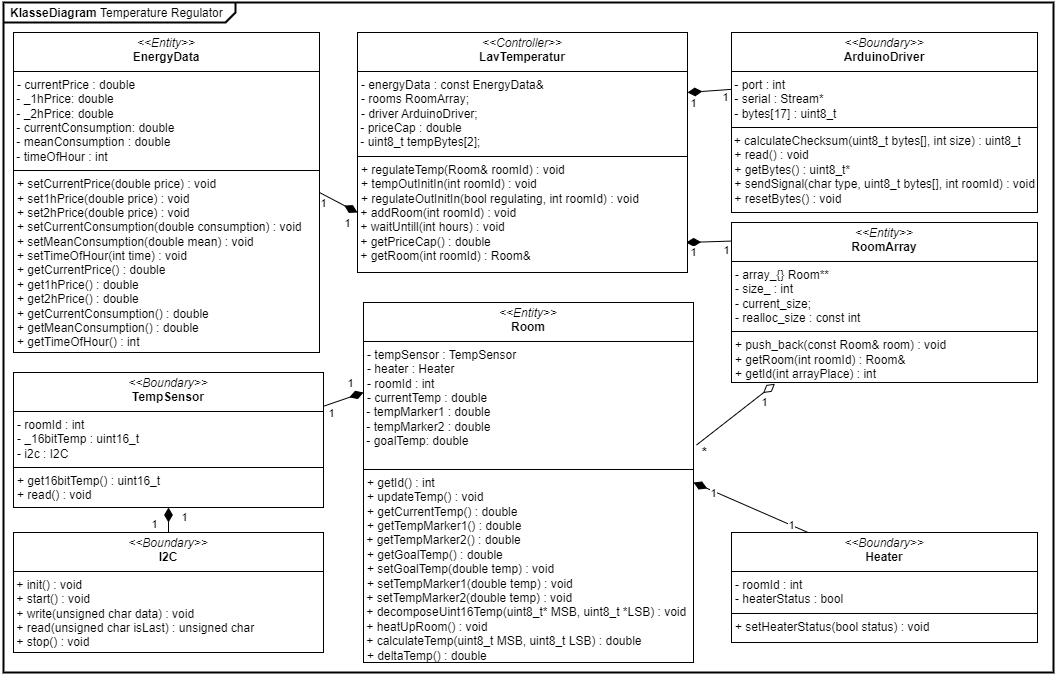

The diagram above was exported from draw.io. Its source (the exported page's mxGraphModel, read from the mxfile embedded in the PNG):
<mxGraphModel dx="1615" dy="857" grid="1" gridSize="10" guides="1" tooltips="1" connect="1" arrows="1" fold="1" page="1" pageScale="1" pageWidth="827" pageHeight="1169" math="0" shadow="0">
  <root>
    <mxCell id="0" />
    <mxCell id="1" parent="0" />
    <mxCell id="eQZfeaegDIrfo1QVjkel-38" value="&lt;p style=&quot;margin:0px;margin-top:4px;margin-left:7px;text-align:left;&quot;&gt;&lt;b&gt;KlasseDiagram&amp;nbsp;&lt;/b&gt;Temperature Regulator&lt;/p&gt;" style="html=1;shape=mxgraph.sysml.package;overflow=fill;labelX=232.59;strokeWidth=2;align=center;" parent="1" vertex="1">
      <mxGeometry x="10" y="40" width="1050" height="670" as="geometry" />
    </mxCell>
    <mxCell id="eQZfeaegDIrfo1QVjkel-29" style="edgeStyle=orthogonalEdgeStyle;rounded=0;orthogonalLoop=1;jettySize=auto;html=1;entryX=0.5;entryY=1;entryDx=0;entryDy=0;" parent="1" edge="1">
      <mxGeometry relative="1" as="geometry">
        <mxPoint x="661" y="795" as="targetPoint" />
      </mxGeometry>
    </mxCell>
    <mxCell id="xJBaHumwCyCquKJt4pzb-5" value="&lt;p style=&quot;margin:0px;margin-top:4px;text-align:center;&quot;&gt;&lt;i&gt;&amp;lt;&amp;lt;Controller&amp;gt;&amp;gt;&lt;/i&gt;&lt;br&gt;&lt;b&gt;LavTemperatur&lt;/b&gt;&lt;/p&gt;&lt;hr size=&quot;1&quot; style=&quot;border-style:solid;&quot;&gt;&lt;p style=&quot;margin:0px;margin-left:4px;&quot;&gt;- energyData : const EnergyData&amp;amp;&lt;/p&gt;&lt;p style=&quot;margin:0px;margin-left:4px;&quot;&gt;- rooms RoomArray;&lt;/p&gt;&lt;p style=&quot;margin:0px;margin-left:4px;&quot;&gt;- driver ArduinoDriver;&lt;/p&gt;&lt;div&gt;&amp;nbsp;- priceCap : double&lt;/div&gt;&lt;div&gt;&amp;nbsp;- uint8_t tempBytes[2];&lt;/div&gt;&lt;hr size=&quot;1&quot; style=&quot;border-style:solid;&quot;&gt;&lt;p style=&quot;margin:0px;margin-left:4px;&quot;&gt;+ regulateTemp(Room&amp;amp; roomId) : void&lt;/p&gt;&lt;p style=&quot;margin:0px;margin-left:4px;&quot;&gt;+ tempOutInitIn(int roomId) : void&lt;/p&gt;&lt;p style=&quot;margin:0px;margin-left:4px;&quot;&gt;+ regulateOutInitIn(bool regulating, int roomId) : void&lt;/p&gt;&lt;div&gt;&amp;nbsp;+ addRoom(int roomId) : void&lt;/div&gt;&lt;div&gt;&amp;nbsp;+ waitUntill(int hours) : void&lt;/div&gt;&lt;div&gt;&amp;nbsp;+ getPriceCap() : double&lt;/div&gt;&lt;div&gt;&amp;nbsp;+ getRoom(int roomId) : Room&amp;amp;&lt;/div&gt;" style="verticalAlign=top;align=left;overflow=fill;html=1;whiteSpace=wrap;" parent="1" vertex="1">
      <mxGeometry x="364" y="70" width="330" height="240" as="geometry" />
    </mxCell>
    <mxCell id="xJBaHumwCyCquKJt4pzb-11" value="" style="rounded=0;orthogonalLoop=1;jettySize=auto;html=1;endArrow=diamondThin;endFill=1;endSize=12;exitX=1;exitY=0.25;exitDx=0;exitDy=0;entryX=0;entryY=0.25;entryDx=0;entryDy=0;" parent="1" source="xJBaHumwCyCquKJt4pzb-6" target="xJBaHumwCyCquKJt4pzb-12" edge="1">
      <mxGeometry relative="1" as="geometry">
        <mxPoint x="414" y="510" as="targetPoint" />
        <Array as="points" />
      </mxGeometry>
    </mxCell>
    <mxCell id="Hy03n9ueou4b9uyzZ-rX-5" value="1" style="edgeLabel;html=1;align=center;verticalAlign=middle;resizable=0;points=[];" vertex="1" connectable="0" parent="xJBaHumwCyCquKJt4pzb-11">
      <mxGeometry x="0.299" relative="1" as="geometry">
        <mxPoint y="-15" as="offset" />
      </mxGeometry>
    </mxCell>
    <mxCell id="Hy03n9ueou4b9uyzZ-rX-6" value="1" style="edgeLabel;html=1;align=center;verticalAlign=middle;resizable=0;points=[];" vertex="1" connectable="0" parent="xJBaHumwCyCquKJt4pzb-11">
      <mxGeometry x="-0.6387" relative="1" as="geometry">
        <mxPoint y="9" as="offset" />
      </mxGeometry>
    </mxCell>
    <mxCell id="xJBaHumwCyCquKJt4pzb-6" value="&lt;p style=&quot;margin:0px;margin-top:4px;text-align:center;&quot;&gt;&lt;i&gt;&amp;lt;&amp;lt;Boundary&amp;gt;&amp;gt;&lt;/i&gt;&lt;br&gt;&lt;b&gt;TempSensor&lt;/b&gt;&lt;/p&gt;&lt;hr size=&quot;1&quot; style=&quot;border-style:solid;&quot;&gt;&lt;p style=&quot;margin:0px;margin-left:4px;&quot;&gt;- roomId : int&lt;/p&gt;&lt;p style=&quot;margin:0px;margin-left:4px;&quot;&gt;- _16bitTemp : uint16_t&lt;/p&gt;&lt;p style=&quot;margin:0px;margin-left:4px;&quot;&gt;- i2c : I2C&lt;/p&gt;&lt;hr size=&quot;1&quot; style=&quot;border-style:solid;&quot;&gt;&lt;p style=&quot;margin:0px;margin-left:4px;&quot;&gt;&lt;span style=&quot;background-color: initial;&quot;&gt;+ get16bitTemp() : uint16_t&lt;/span&gt;&lt;/p&gt;&lt;p style=&quot;margin:0px;margin-left:4px;&quot;&gt;&lt;span style=&quot;background-color: initial;&quot;&gt;+ read() : void&lt;/span&gt;&lt;br&gt;&lt;/p&gt;&lt;div&gt;&lt;br&gt;&lt;/div&gt;" style="verticalAlign=top;align=left;overflow=fill;html=1;whiteSpace=wrap;" parent="1" vertex="1">
      <mxGeometry x="20" y="410" width="310" height="135" as="geometry" />
    </mxCell>
    <mxCell id="0RtjinUdh3a_PaEC7BwJ-2" style="rounded=0;orthogonalLoop=1;jettySize=auto;html=1;exitX=0.25;exitY=0;exitDx=0;exitDy=0;endArrow=diamondThin;endFill=1;endSize=12;entryX=1;entryY=0.5;entryDx=0;entryDy=0;" parent="1" source="xJBaHumwCyCquKJt4pzb-7" target="xJBaHumwCyCquKJt4pzb-12" edge="1">
      <mxGeometry relative="1" as="geometry">
        <mxPoint x="371" y="627" as="targetPoint" />
      </mxGeometry>
    </mxCell>
    <mxCell id="Hy03n9ueou4b9uyzZ-rX-3" value="1" style="edgeLabel;html=1;align=center;verticalAlign=middle;resizable=0;points=[];" vertex="1" connectable="0" parent="0RtjinUdh3a_PaEC7BwJ-2">
      <mxGeometry x="0.6595" y="2" relative="1" as="geometry">
        <mxPoint as="offset" />
      </mxGeometry>
    </mxCell>
    <mxCell id="Hy03n9ueou4b9uyzZ-rX-4" value="1" style="edgeLabel;html=1;align=center;verticalAlign=middle;resizable=0;points=[];" vertex="1" connectable="0" parent="0RtjinUdh3a_PaEC7BwJ-2">
      <mxGeometry x="-0.7091" relative="1" as="geometry">
        <mxPoint as="offset" />
      </mxGeometry>
    </mxCell>
    <mxCell id="xJBaHumwCyCquKJt4pzb-7" value="&lt;p style=&quot;margin:0px;margin-top:4px;text-align:center;&quot;&gt;&lt;i&gt;&amp;lt;&amp;lt;Boundary&amp;gt;&amp;gt;&lt;/i&gt;&lt;br&gt;&lt;b&gt;Heater&lt;/b&gt;&lt;/p&gt;&lt;hr size=&quot;1&quot; style=&quot;border-style:solid;&quot;&gt;&lt;p style=&quot;margin:0px;margin-left:4px;&quot;&gt;- roomId : int&lt;/p&gt;&lt;p style=&quot;margin:0px;margin-left:4px;&quot;&gt;- heaterStatus : bool&lt;br&gt;&lt;/p&gt;&lt;hr size=&quot;1&quot; style=&quot;border-style:solid;&quot;&gt;&lt;p style=&quot;margin:0px;margin-left:4px;&quot;&gt;+ setHeaterStatus(bool status) : void&lt;/p&gt;" style="verticalAlign=top;align=left;overflow=fill;html=1;whiteSpace=wrap;" parent="1" vertex="1">
      <mxGeometry x="738" y="570" width="306" height="110" as="geometry" />
    </mxCell>
    <mxCell id="xJBaHumwCyCquKJt4pzb-9" style="rounded=0;orthogonalLoop=1;jettySize=auto;html=1;endArrow=diamondThin;endFill=1;endSize=12;exitX=1;exitY=0.5;exitDx=0;exitDy=0;entryX=0;entryY=0.75;entryDx=0;entryDy=0;" parent="1" source="xJBaHumwCyCquKJt4pzb-8" target="xJBaHumwCyCquKJt4pzb-5" edge="1">
      <mxGeometry relative="1" as="geometry">
        <mxPoint x="744" y="300" as="targetPoint" />
      </mxGeometry>
    </mxCell>
    <mxCell id="Hy03n9ueou4b9uyzZ-rX-9" value="1" style="edgeLabel;html=1;align=center;verticalAlign=middle;resizable=0;points=[];" vertex="1" connectable="0" parent="xJBaHumwCyCquKJt4pzb-9">
      <mxGeometry x="0.4039" y="1" relative="1" as="geometry">
        <mxPoint y="17" as="offset" />
      </mxGeometry>
    </mxCell>
    <mxCell id="Hy03n9ueou4b9uyzZ-rX-10" value="1" style="edgeLabel;html=1;align=center;verticalAlign=middle;resizable=0;points=[];" vertex="1" connectable="0" parent="xJBaHumwCyCquKJt4pzb-9">
      <mxGeometry x="-0.6932" y="1" relative="1" as="geometry">
        <mxPoint x="-3" y="8" as="offset" />
      </mxGeometry>
    </mxCell>
    <mxCell id="xJBaHumwCyCquKJt4pzb-8" value="&lt;p style=&quot;margin:0px;margin-top:4px;text-align:center;&quot;&gt;&lt;i&gt;&amp;lt;&amp;lt;Entity&amp;gt;&amp;gt;&lt;/i&gt;&lt;br&gt;&lt;b&gt;EnergyData&lt;/b&gt;&lt;/p&gt;&lt;hr size=&quot;1&quot; style=&quot;border-style:solid;&quot;&gt;&lt;p style=&quot;margin:0px;margin-left:4px;&quot;&gt;- currentPrice : double&lt;br&gt;&lt;/p&gt;&lt;div&gt;&amp;nbsp;- _1hPrice: double&lt;/div&gt;&lt;div&gt;&amp;nbsp;- _2hPrice: double&lt;/div&gt;&lt;div&gt;&amp;nbsp;- currentConsumption: double&lt;/div&gt;&lt;div&gt;&amp;nbsp;- meanConsumption : double&lt;/div&gt;&lt;div&gt;&amp;nbsp;- timeOfHour : int&lt;/div&gt;&lt;hr size=&quot;1&quot; style=&quot;border-style:solid;&quot;&gt;&lt;p style=&quot;margin:0px;margin-left:4px;&quot;&gt;+ setCurrentPrice(double price) : void&lt;/p&gt;&lt;p style=&quot;margin:0px;margin-left:4px;&quot;&gt;+ set1hPrice(double price) : void&lt;br&gt;&lt;/p&gt;&lt;p style=&quot;margin:0px;margin-left:4px;&quot;&gt;+ set2hPrice(double price) : void&lt;br&gt;&lt;/p&gt;&lt;p style=&quot;margin:0px;margin-left:4px;&quot;&gt;+ setCurrentConsumption(double consumption) : void&lt;/p&gt;&lt;p style=&quot;margin:0px;margin-left:4px;&quot;&gt;+ se&lt;span style=&quot;background-color: initial;&quot;&gt;tMeanConsumption(double mean) : void&lt;/span&gt;&lt;/p&gt;&lt;p style=&quot;margin:0px;margin-left:4px;&quot;&gt;&lt;span style=&quot;background-color: initial;&quot;&gt;+ setTimeOfHour(int time) : void&lt;/span&gt;&lt;/p&gt;&lt;p style=&quot;margin:0px;margin-left:4px;&quot;&gt;+ getCurrentPrice() : double&lt;/p&gt;&lt;p style=&quot;margin:0px;margin-left:4px;&quot;&gt;+ get1hPrice() : double&lt;/p&gt;&lt;p style=&quot;margin:0px;margin-left:4px;&quot;&gt;+ get2hPrice() : double&lt;/p&gt;&lt;p style=&quot;margin:0px;margin-left:4px;&quot;&gt;+ getCurrentConsumption() : double&lt;/p&gt;&lt;p style=&quot;margin:0px;margin-left:4px;&quot;&gt;+ getMeanConsumption() : double&lt;/p&gt;&lt;p style=&quot;margin:0px;margin-left:4px;&quot;&gt;+ getTimeOfHour() : int&lt;/p&gt;" style="verticalAlign=top;align=left;overflow=fill;html=1;whiteSpace=wrap;" parent="1" vertex="1">
      <mxGeometry x="20" y="70" width="306" height="320" as="geometry" />
    </mxCell>
    <mxCell id="xJBaHumwCyCquKJt4pzb-13" style="rounded=0;orthogonalLoop=1;jettySize=auto;html=1;entryX=0.142;entryY=1.008;entryDx=0;entryDy=0;endArrow=diamondThin;endFill=0;endSize=12;exitX=1.009;exitY=0.396;exitDx=0;exitDy=0;exitPerimeter=0;entryPerimeter=0;" parent="1" source="xJBaHumwCyCquKJt4pzb-12" target="0RtjinUdh3a_PaEC7BwJ-8" edge="1">
      <mxGeometry relative="1" as="geometry" />
    </mxCell>
    <mxCell id="Hy03n9ueou4b9uyzZ-rX-1" value="1" style="edgeLabel;html=1;align=center;verticalAlign=middle;resizable=0;points=[];" vertex="1" connectable="0" parent="xJBaHumwCyCquKJt4pzb-13">
      <mxGeometry x="0.7786" y="-2" relative="1" as="geometry">
        <mxPoint x="-4" y="10" as="offset" />
      </mxGeometry>
    </mxCell>
    <mxCell id="Hy03n9ueou4b9uyzZ-rX-2" value="*" style="edgeLabel;html=1;align=center;verticalAlign=middle;resizable=0;points=[];fontStyle=1;labelBackgroundColor=none;fontSize=13;" vertex="1" connectable="0" parent="xJBaHumwCyCquKJt4pzb-13">
      <mxGeometry x="-0.6414" y="2" relative="1" as="geometry">
        <mxPoint x="-6" y="20" as="offset" />
      </mxGeometry>
    </mxCell>
    <mxCell id="xJBaHumwCyCquKJt4pzb-12" value="&lt;p style=&quot;margin:0px;margin-top:4px;text-align:center;&quot;&gt;&lt;i&gt;&amp;lt;&amp;lt;Entity&amp;gt;&amp;gt;&lt;/i&gt;&lt;br&gt;&lt;b&gt;Room&lt;/b&gt;&lt;/p&gt;&lt;hr size=&quot;1&quot; style=&quot;border-style:solid;&quot;&gt;&lt;p style=&quot;margin:0px;margin-left:4px;&quot;&gt;&lt;span style=&quot;background-color: initial;&quot;&gt;- tempSensor : TempSensor&lt;/span&gt;&lt;br&gt;&lt;/p&gt;&lt;p style=&quot;margin: 0px 0px 0px 4px;&quot;&gt;&lt;span style=&quot;background-color: initial;&quot;&gt;- heater : Heater&lt;/span&gt;&lt;br&gt;&lt;/p&gt;&lt;p style=&quot;margin: 0px 0px 0px 4px;&quot;&gt;- roomId : int&lt;span style=&quot;background-color: initial;&quot;&gt;&lt;br&gt;&lt;/span&gt;&lt;/p&gt;&lt;p style=&quot;margin: 0px 0px 0px 4px;&quot;&gt;- currentTemp : double&lt;/p&gt;&lt;div&gt;&lt;span style=&quot;background-color: initial;&quot;&gt;&amp;nbsp;- tempMarker1 : double&lt;/span&gt;&lt;/div&gt;&lt;div&gt;&amp;nbsp;- tempMarker2 : double&lt;/div&gt;&lt;div&gt;&amp;nbsp;- goalTemp: double&lt;br&gt;&lt;/div&gt;&lt;div&gt;&lt;br&gt;&lt;/div&gt;&lt;hr size=&quot;1&quot; style=&quot;border-style:solid;&quot;&gt;&lt;p style=&quot;margin:0px;margin-left:4px;&quot;&gt;+ getId() : int&lt;/p&gt;&lt;p style=&quot;margin:0px;margin-left:4px;&quot;&gt;+ updateTemp() : void&lt;/p&gt;&lt;p style=&quot;margin:0px;margin-left:4px;&quot;&gt;+ getCurrentTemp() : double&lt;/p&gt;&lt;p style=&quot;margin: 0px 0px 0px 4px;&quot;&gt;+ getTempMarker1() : double&lt;/p&gt;&lt;div&gt;&amp;nbsp;+ g&lt;span style=&quot;background-color: initial;&quot;&gt;etTempMarker2() : double&lt;/span&gt;&lt;/div&gt;&lt;p style=&quot;margin:0px;margin-left:4px;&quot;&gt;&lt;span style=&quot;background-color: initial;&quot;&gt;+ getGoalTemp() : double&lt;/span&gt;&lt;br&gt;&lt;/p&gt;&lt;p style=&quot;margin: 0px 0px 0px 4px;&quot;&gt;+ setGoalTemp(double temp) : void&lt;/p&gt;&lt;p style=&quot;margin: 0px 0px 0px 4px;&quot;&gt;+ setTempMarker1(double temp) : void&lt;/p&gt;&lt;div&gt;&amp;nbsp;+&amp;nbsp;&lt;span style=&quot;background-color: initial;&quot;&gt;setTempMarker2(double temp) : void&lt;/span&gt;&lt;/div&gt;&lt;div&gt;&amp;nbsp;+ decomposeUint16Temp(uint8_t* MSB, uint8_t *LSB) : void&lt;/div&gt;&lt;div&gt;&amp;nbsp;+ heatUpRoom() : void&lt;span style=&quot;background-color: initial;&quot;&gt;&lt;br&gt;&lt;/span&gt;&lt;/div&gt;&lt;div&gt;&amp;nbsp;+ calculateTemp(uint8_t MSB, uint8_t LSB) : double&lt;/div&gt;&lt;div&gt;&lt;p style=&quot;margin: 0px 0px 0px 4px;&quot;&gt;+ deltaTemp() : double&lt;/p&gt;&lt;/div&gt;&lt;div&gt;&lt;br&gt;&lt;/div&gt;&lt;p style=&quot;margin:0px;margin-left:4px;&quot;&gt;&lt;br&gt;&lt;/p&gt;" style="verticalAlign=top;align=left;overflow=fill;html=1;whiteSpace=wrap;" parent="1" vertex="1">
      <mxGeometry x="370" y="340" width="330" height="360" as="geometry" />
    </mxCell>
    <mxCell id="0RtjinUdh3a_PaEC7BwJ-1" value="&lt;p style=&quot;margin:0px;margin-top:4px;text-align:center;&quot;&gt;&lt;i&gt;&amp;lt;&amp;lt;Boundary&amp;gt;&amp;gt;&lt;/i&gt;&lt;br&gt;&lt;b&gt;I2C&lt;/b&gt;&lt;/p&gt;&lt;hr size=&quot;1&quot; style=&quot;border-style:solid;&quot;&gt;&lt;p style=&quot;margin: 0px;&quot;&gt;&lt;font style=&quot;font-size: 12px;&quot;&gt;&amp;nbsp;+ init() : void&lt;/font&gt;&lt;/p&gt;&lt;p style=&quot;margin: 0px;&quot;&gt;&lt;font style=&quot;font-size: 12px;&quot;&gt;&amp;nbsp;+ start() : void&lt;/font&gt;&lt;/p&gt;&lt;p style=&quot;margin: 0px;&quot;&gt;&lt;font style=&quot;font-size: 12px;&quot;&gt;&amp;nbsp;+ write(unsigned char data) : void&lt;/font&gt;&lt;/p&gt;&lt;p style=&quot;margin: 0px;&quot;&gt;&lt;font style=&quot;font-size: 12px;&quot;&gt;&amp;nbsp;+ read(&lt;span style=&quot;background-color: initial;&quot;&gt;unsigned char isLast&lt;/span&gt;&lt;span style=&quot;background-color: initial;&quot;&gt;) :&amp;nbsp;&lt;/span&gt;&lt;span style=&quot;background-color: initial;&quot;&gt;unsigned char&lt;/span&gt;&lt;/font&gt;&lt;/p&gt;&lt;p style=&quot;margin: 0px;&quot;&gt;&lt;font style=&quot;font-size: 12px;&quot;&gt;&amp;nbsp;+ stop() : void&lt;/font&gt;&lt;/p&gt;" style="verticalAlign=top;align=left;overflow=fill;html=1;whiteSpace=wrap;" parent="1" vertex="1">
      <mxGeometry x="20" y="570" width="310" height="120" as="geometry" />
    </mxCell>
    <mxCell id="0RtjinUdh3a_PaEC7BwJ-3" style="rounded=0;orthogonalLoop=1;jettySize=auto;html=1;exitX=0.5;exitY=0;exitDx=0;exitDy=0;entryX=0.5;entryY=1;entryDx=0;entryDy=0;endArrow=diamondThin;endFill=1;endSize=12;" parent="1" source="0RtjinUdh3a_PaEC7BwJ-1" target="xJBaHumwCyCquKJt4pzb-6" edge="1">
      <mxGeometry relative="1" as="geometry">
        <mxPoint x="424" y="590" as="sourcePoint" />
        <mxPoint x="370" y="590" as="targetPoint" />
      </mxGeometry>
    </mxCell>
    <mxCell id="Hy03n9ueou4b9uyzZ-rX-7" value="1" style="edgeLabel;html=1;align=center;verticalAlign=middle;resizable=0;points=[];" vertex="1" connectable="0" parent="0RtjinUdh3a_PaEC7BwJ-3">
      <mxGeometry x="0.2589" relative="1" as="geometry">
        <mxPoint x="15" as="offset" />
      </mxGeometry>
    </mxCell>
    <mxCell id="Hy03n9ueou4b9uyzZ-rX-8" value="1" style="edgeLabel;html=1;align=center;verticalAlign=middle;resizable=0;points=[];" vertex="1" connectable="0" parent="0RtjinUdh3a_PaEC7BwJ-3">
      <mxGeometry x="-0.3137" y="1" relative="1" as="geometry">
        <mxPoint x="-14" as="offset" />
      </mxGeometry>
    </mxCell>
    <mxCell id="0RtjinUdh3a_PaEC7BwJ-5" style="rounded=0;orthogonalLoop=1;jettySize=auto;html=1;exitX=-0.001;exitY=0.316;exitDx=0;exitDy=0;endSize=12;endArrow=diamondThin;endFill=1;entryX=1;entryY=0.25;entryDx=0;entryDy=0;exitPerimeter=0;" parent="1" source="0RtjinUdh3a_PaEC7BwJ-4" target="xJBaHumwCyCquKJt4pzb-5" edge="1">
      <mxGeometry relative="1" as="geometry">
        <mxPoint x="744" y="160" as="targetPoint" />
      </mxGeometry>
    </mxCell>
    <mxCell id="Hy03n9ueou4b9uyzZ-rX-11" value="1" style="edgeLabel;html=1;align=center;verticalAlign=middle;resizable=0;points=[];" vertex="1" connectable="0" parent="0RtjinUdh3a_PaEC7BwJ-5">
      <mxGeometry x="0.5824" relative="1" as="geometry">
        <mxPoint x="-3" y="11" as="offset" />
      </mxGeometry>
    </mxCell>
    <mxCell id="Hy03n9ueou4b9uyzZ-rX-12" value="1" style="edgeLabel;html=1;align=center;verticalAlign=middle;resizable=0;points=[];" vertex="1" connectable="0" parent="0RtjinUdh3a_PaEC7BwJ-5">
      <mxGeometry x="-0.6999" y="-2" relative="1" as="geometry">
        <mxPoint y="9" as="offset" />
      </mxGeometry>
    </mxCell>
    <mxCell id="0RtjinUdh3a_PaEC7BwJ-4" value="&lt;p style=&quot;margin:0px;margin-top:4px;text-align:center;&quot;&gt;&lt;i&gt;&amp;lt;&amp;lt;Boundary&amp;gt;&amp;gt;&lt;/i&gt;&lt;br&gt;&lt;b&gt;ArduinoDriver&lt;/b&gt;&lt;/p&gt;&lt;hr size=&quot;1&quot; style=&quot;border-style:solid;&quot;&gt;&lt;p style=&quot;margin: 0px;&quot;&gt;&lt;font style=&quot;font-size: 12px;&quot;&gt;&amp;nbsp;- port : int&lt;/font&gt;&lt;/p&gt;&lt;p style=&quot;margin: 0px;&quot;&gt;&lt;font style=&quot;font-size: 12px;&quot;&gt;&amp;nbsp;- serial :&amp;nbsp;&lt;span style=&quot;background-color: initial;&quot;&gt;Stream*&lt;/span&gt;&lt;/font&gt;&lt;/p&gt;&lt;p style=&quot;margin: 0px;&quot;&gt;&lt;font style=&quot;font-size: 12px;&quot;&gt;&amp;nbsp;- bytes[17] :&amp;nbsp;&lt;span style=&quot;background-color: initial;&quot;&gt;uint8_t&lt;/span&gt;&lt;/font&gt;&lt;/p&gt;&lt;hr size=&quot;1&quot; style=&quot;border-style:solid;&quot;&gt;&lt;p style=&quot;margin: 0px;&quot;&gt;&lt;span style=&quot;background-color: initial;&quot;&gt;&lt;span style=&quot;font-size: 10px;&quot;&gt;&amp;nbsp;&lt;/span&gt;&lt;font style=&quot;font-size: 12px;&quot;&gt;+ calculateChecksum(uint8_t bytes[], int size) : uint8_t&lt;/font&gt;&lt;/span&gt;&lt;/p&gt;&lt;p style=&quot;margin: 0px;&quot;&gt;&lt;font style=&quot;font-size: 12px;&quot;&gt;&amp;nbsp;+ read() : void&lt;/font&gt;&lt;/p&gt;&lt;p style=&quot;margin: 0px;&quot;&gt;&lt;font style=&quot;font-size: 12px;&quot;&gt;&amp;nbsp;+ getBytes() : uint8_t*&lt;/font&gt;&lt;/p&gt;&lt;p style=&quot;margin: 0px;&quot;&gt;&lt;font style=&quot;font-size: 12px;&quot;&gt;&amp;nbsp;+ sendSignal(char type, uint8_t bytes[], int roomId) : void&lt;/font&gt;&lt;/p&gt;&lt;p style=&quot;margin: 0px;&quot;&gt;&lt;font style=&quot;font-size: 12px;&quot;&gt;&amp;nbsp;+ resetBytes() : void&lt;/font&gt;&lt;/p&gt;" style="verticalAlign=top;align=left;overflow=fill;html=1;whiteSpace=wrap;" parent="1" vertex="1">
      <mxGeometry x="738" y="70" width="306" height="180" as="geometry" />
    </mxCell>
    <mxCell id="0RtjinUdh3a_PaEC7BwJ-9" style="rounded=0;orthogonalLoop=1;jettySize=auto;html=1;entryX=0.996;entryY=0.875;entryDx=0;entryDy=0;endArrow=diamondThin;endFill=1;endSize=12;exitX=0.001;exitY=0.116;exitDx=0;exitDy=0;entryPerimeter=0;exitPerimeter=0;" parent="1" source="0RtjinUdh3a_PaEC7BwJ-8" target="xJBaHumwCyCquKJt4pzb-5" edge="1">
      <mxGeometry relative="1" as="geometry" />
    </mxCell>
    <mxCell id="Hy03n9ueou4b9uyzZ-rX-13" value="1" style="edgeLabel;html=1;align=center;verticalAlign=middle;resizable=0;points=[];" vertex="1" connectable="0" parent="0RtjinUdh3a_PaEC7BwJ-9">
      <mxGeometry x="0.614" y="1" relative="1" as="geometry">
        <mxPoint x="-2" y="9" as="offset" />
      </mxGeometry>
    </mxCell>
    <mxCell id="Hy03n9ueou4b9uyzZ-rX-14" value="1" style="edgeLabel;html=1;align=center;verticalAlign=middle;resizable=0;points=[];" vertex="1" connectable="0" parent="0RtjinUdh3a_PaEC7BwJ-9">
      <mxGeometry x="-0.5435" y="-2" relative="1" as="geometry">
        <mxPoint x="5" y="10" as="offset" />
      </mxGeometry>
    </mxCell>
    <mxCell id="0RtjinUdh3a_PaEC7BwJ-8" value="&lt;p style=&quot;margin:0px;margin-top:4px;text-align:center;&quot;&gt;&lt;i&gt;&amp;lt;&amp;lt;Entity&amp;gt;&amp;gt;&lt;/i&gt;&lt;br&gt;&lt;b&gt;RoomArray&lt;/b&gt;&lt;/p&gt;&lt;hr size=&quot;1&quot; style=&quot;border-style:solid;&quot;&gt;&lt;p style=&quot;margin:0px;margin-left:4px;&quot;&gt;- array_{} Room**&lt;br&gt;- size_ : int&lt;/p&gt;&lt;p style=&quot;margin:0px;margin-left:4px;&quot;&gt;- current_size;&lt;/p&gt;&lt;p style=&quot;margin:0px;margin-left:4px;&quot;&gt;- realloc_size : const int&lt;/p&gt;&lt;hr size=&quot;1&quot; style=&quot;border-style:solid;&quot;&gt;&lt;p style=&quot;margin:0px;margin-left:4px;&quot;&gt;+ push_back(const Room&amp;amp; room) : void&lt;/p&gt;&lt;p style=&quot;margin:0px;margin-left:4px;&quot;&gt;+ getRoom(int roomId) : Room&amp;amp;&lt;/p&gt;&lt;p style=&quot;margin:0px;margin-left:4px;&quot;&gt;+ getId(int arrayPlace) : int&amp;nbsp;&lt;/p&gt;" style="verticalAlign=top;align=left;overflow=fill;html=1;whiteSpace=wrap;" parent="1" vertex="1">
      <mxGeometry x="738" y="260" width="306" height="160" as="geometry" />
    </mxCell>
  </root>
</mxGraphModel>